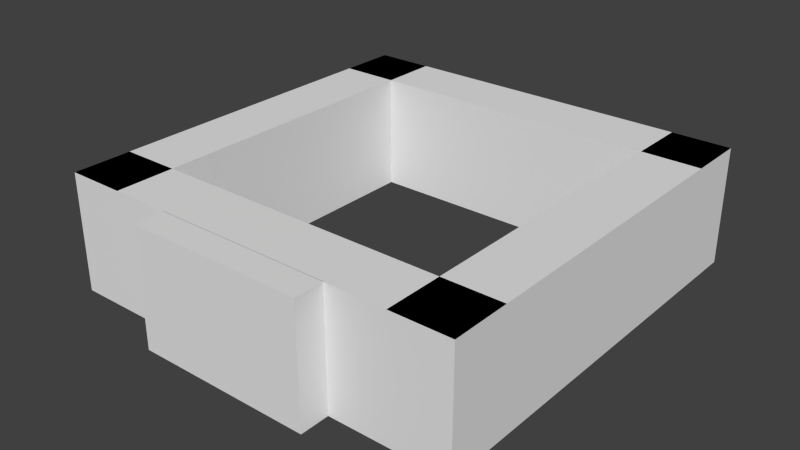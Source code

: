 # Source: businput.blend  (saved by Blender 2.71.5; exported with 4.5.12 LTS)
import bpy
from mathutils import Matrix  # noqa: F401  (used for matrix-valued properties, if any)

bpy.ops.wm.read_factory_settings(use_empty=True)
scene = bpy.context.scene
scene.name = 'Scene'

# ---- collections
col_collection_1 = bpy.data.collections.new('Collection 1'); scene.collection.children.link(col_collection_1)

# ---- world
world_world = bpy.data.worlds.new('World'); scene.world = world_world
world_world.color = (0.05088, 0.05088, 0.05088)
world_world.use_sun_shadow = False
world_world.sun_shadow_jitter_overblur = 0.0
world_world.cycles.sampling_method = 'MANUAL'
world_world.cycles.sample_map_resolution = 256

# ---- meshes
me_cube_001 = bpy.data.meshes.new('Cube.001')
me_cube_001.from_pydata([(-0.437, 0.1875, 0.0), (-0.5, 0.1875, 0.0), (-0.5, -0.1875, 0.0), (-0.437, -0.1875, 0.0), (-0.437, 0.1875, 0.25), (-0.5, 0.1875, 0.25), (-0.5, -0.1875, 0.25), (-0.437, -0.1875, 0.25), (-0.4375, -0.4375, 0.0), (-0.4375, 0.4375, 0.0), (-0.3125, 0.4375, 0.0), (-0.3125, -0.4375, 0.0), (-0.4375, -0.4375, 0.25), (-0.4375, 0.4375, 0.25), (-0.3125, 0.4375, 0.25), (-0.3125, -0.4375, 0.25), (0.3125, -0.4375, 0.0), (0.3125, 0.4375, 0.0), (0.4375, 0.4375, 0.0), (0.4375, -0.4375, 0.0), (0.3125, -0.4375, 0.25), (0.3125, 0.4375, 0.25), (0.4375, 0.4375, 0.25), (0.4375, -0.4375, 0.25), (0.3125, 0.0, 0.25), (0.3125, 0.0, 0.0), (0.4375, 0.0, 0.25), (0.4375, 0.0, 0.0), (-0.4375, 0.0, 0.25), (-0.4375, 0.0, 0.0), (-0.3125, 0.0, 0.25), (-0.3125, 0.0, 0.0), (-0.4375, 0.4375, 0.0), (0.4375, 0.4375, 0.0), (0.4375, 0.3125, 0.0), (-0.4375, 0.3125, 0.0), (-0.4375, 0.4375, 0.25), (0.4375, 0.4375, 0.25), (0.4375, 0.3125, 0.25), (-0.4375, 0.3125, 0.25), (-0.4375, -0.3125, 0.0), (0.4375, -0.3125, 0.0), (0.4375, -0.4375, 0.0), (-0.4375, -0.4375, 0.0), (-0.4375, -0.3125, 0.25), (0.4375, -0.3125, 0.25), (0.4375, -0.4375, 0.25), (-0.4375, -0.4375, 0.25), (0.4375, -0.0625, 0.25), (0.3125, -0.0625, 0.25), (0.3125, 0.0625, 0.25), (0.4375, 0.0625, 0.25)], [], [(4, 0, 1, 5), (5, 1, 2, 6), (6, 2, 3, 7), (7, 4, 5, 6), (28, 13, 9, 29), (30, 15, 11, 31), (24, 50, 21, 17, 25), (30, 14, 13, 28), (26, 48, 23, 19, 27), (51, 22, 21, 50), (20, 49, 24, 25, 16), (22, 51, 26, 27, 18), (48, 26, 24, 49), (12, 28, 29, 8), (14, 30, 31, 10), (15, 30, 28, 12), (36, 37, 33, 32), (38, 39, 35, 34), (44, 45, 41, 40), (39, 38, 37, 36), (46, 47, 43, 42), (47, 46, 45, 44), (23, 48, 49, 20), (26, 51, 50, 24)])
_uv = me_cube_001.uv_layers.new(name='UVMap')
_uv.uv.foreach_set('vector', [0.7188, 0.1875, 0.8438, 0.1875, 0.8438, 0.1562, 0.7188, 0.1562, 0.5938, 0.2188, 0.5938, 0.09375, 0.4062, 0.09375, 0.4062, 0.2188, 0.2812, 0.1562, 0.1562, 0.1562, 0.1562, 0.1875, 0.2812, 0.1875, 0.4062, 0.2812, 0.5938, 0.2812, 0.5938, 0.25, 0.4062, 0.25, 0.7188, 0.875, 0.7188, 0.6562, 0.8438, 0.6562, 0.8438, 0.875, 0.8438, 0.7188, 0.8438, 0.5, 0.9688, 0.5, 0.9688, 0.7188, 0.1562, 0.2812, 0.1562, 0.3906, 0.1562, 0.5, 0.03125, 0.5, 0.03125, 0.2812, 0.5, 0.6562, 0.7188, 0.6562, 0.7188, 0.7188, 0.5, 0.7188, 0.2812, 0.125, 0.2812, 0.2344, 0.2812, 0.3438, 0.1562, 0.3438, 0.1562, 0.125, 0.5312, 0.2812, 0.7188, 0.2812, 0.7188, 0.3438, 0.5312, 0.3438, 0.8438, 0.5, 0.8438, 0.3906, 0.8438, 0.2812, 0.9688, 0.2812, 0.9688, 0.5, 0.7188, 0.3438, 0.7188, 0.2344, 0.7188, 0.125, 0.8438, 0.125, 0.8438, 0.3438, 0.4688, 0.3438, 0.5, 0.3438, 0.5, 0.4062, 0.4688, 0.4062, 0.2812, 0.6562, 0.2812, 0.875, 0.1562, 0.875, 0.1562, 0.6562, 0.1562, 0.5, 0.1562, 0.7188, 0.03125, 0.7188, 0.03125, 0.5, 0.2812, 0.6562, 0.5, 0.6562, 0.5, 0.7188, 0.2812, 0.7188, 0.7188, 0.7188, 0.7188, 0.2812, 0.8438, 0.2812, 0.8438, 0.7188, 0.2812, 0.2812, 0.2812, 0.7188, 0.1562, 0.7188, 0.1562, 0.2812, 0.7188, 0.7188, 0.7188, 0.2812, 0.8438, 0.2812, 0.8438, 0.7188, 0.6562, 0.7188, 0.6562, 0.2812, 0.7188, 0.2812, 0.7188, 0.7188, 0.2812, 0.2812, 0.2812, 0.7188, 0.1562, 0.7188, 0.1562, 0.2812, 0.2812, 0.7188, 0.2812, 0.2812, 0.3438, 0.2812, 0.3438, 0.7188, 0.2812, 0.2812, 0.4688, 0.2812, 0.4688, 0.3438, 0.2812, 0.3438, 0.5, 0.3438, 0.5312, 0.3438, 0.5312, 0.4062, 0.5, 0.4062])
me_cube_001.use_remesh_preserve_volume = False
me_cube_001.use_remesh_preserve_attributes = False
me_cube_001.use_mirror_vertex_groups = False
me_cube_001.update()

# ---- objects
ob_cube_001 = bpy.data.objects.new('Cube.001', me_cube_001)

# ---- transforms, parenting, visibility, modifiers, constraints
ob_cube_001.location = (0.0, 0.0, 0.0)
ob_cube_001.rotation_euler = (0.0, 0.0, 1.571)
ob_cube_001.lineart.crease_threshold = 0.0

# ---- collection membership
col_collection_1.objects.link(ob_cube_001)

# ---- scene / render settings (as saved in the file)
scene.frame_start = 1; scene.frame_end = 250; scene.frame_set(1)
scene.render.engine = 'BLENDER_EEVEE_NEXT'
scene.render.image_settings.color_mode = 'RGB'
scene.render.image_settings.compression = 90
scene.render.resolution_percentage = 50
scene.render.dither_intensity = 0.0
scene.cycles.use_denoising = False
scene.cycles.samples = 10
scene.cycles.sampling_pattern = 'TABULATED_SOBOL'
scene.cycles.light_sampling_threshold = 0.0
scene.cycles.use_adaptive_sampling = False
scene.cycles.use_light_tree = False
scene.cycles.blur_glossy = 0.0
scene.cycles.pixel_filter_type = 'GAUSSIAN'
scene.cycles.sample_clamp_indirect = 0.0
scene.view_settings.view_transform = 'Standard'
bpy.context.view_layer.update()

# ---- added for rendering (the .blend has no active camera and no usable light): camera, sun
cam_auto = bpy.data.cameras.new('AutoCamera')
cam_auto.lens = 50.0
cam_auto.sensor_width = 36.0
cam_auto.clip_end = 1000.0
ob_auto_camera = bpy.data.objects.new('AutoCamera', cam_auto)
scene.collection.objects.link(ob_auto_camera)
ob_auto_camera.location = (1.20884, -1.48186, 1.09207)
ob_auto_camera.rotation_euler = (1.09748, -7.21219e-08, 0.694738)
scene.camera = ob_auto_camera
light_auto_sun = bpy.data.lights.new('AutoSun', 'SUN')
light_auto_sun.energy = 3.0
light_auto_sun.angle = 0.0523599
ob_auto_sun = bpy.data.objects.new('AutoSun', light_auto_sun)
scene.collection.objects.link(ob_auto_sun)
ob_auto_sun.rotation_euler = (0.872665, 0.174533, 0.523599)
bpy.context.view_layer.update()
